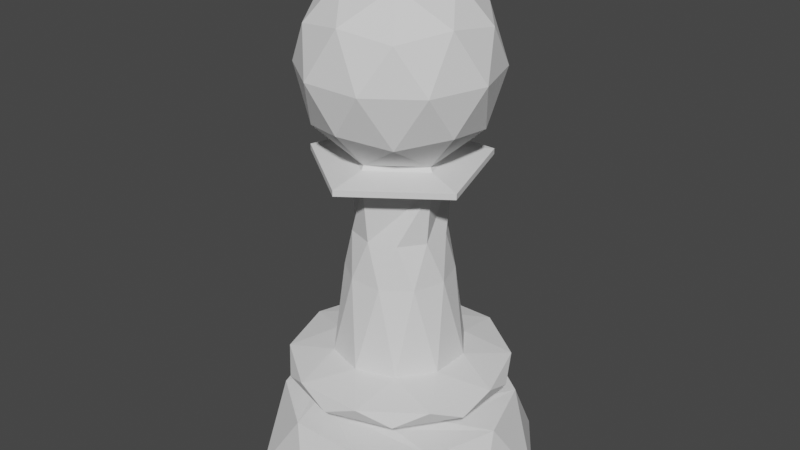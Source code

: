 # Source: Pawn.blend  (saved by Blender 2.83.19; exported with 4.5.12 LTS)
import bpy
from mathutils import Matrix  # noqa: F401  (used for matrix-valued properties, if any)

bpy.ops.wm.read_factory_settings(use_empty=True)
scene = bpy.context.scene
scene.name = 'Scene'

# ---- collections
col_collection = bpy.data.collections.new('Collection'); scene.collection.children.link(col_collection)

# ---- world
world_world = bpy.data.worlds.new('World'); scene.world = world_world
world_world.use_nodes = True; world_world.node_tree.nodes.clear()
_N = world_world.node_tree.nodes; _L = world_world.node_tree.links
n0 = _N.new('ShaderNodeOutputWorld'); n0.name = 'World Output'; n0.location = (300, 300)
n1 = _N.new('ShaderNodeBackground'); n1.name = 'Background'; n1.location = (10, 300)
n1.inputs[0].default_value = (0.05088, 0.05088, 0.05088, 1.0)
_L.new(n1.outputs[0], n0.inputs[0])
n0.is_active_output = True
world_world.color = (0.05088, 0.05088, 0.05088)
world_world.use_sun_shadow = False
world_world.sun_shadow_jitter_overblur = 0.0

# ---- meshes
me_icosphere = bpy.data.meshes.new('Icosphere')
me_icosphere.from_pydata([(0.65, 2.995e-06, 0.0), (0.9511, -0.309, 0.0), (0.9511, 0.309, 0.0), (0.0, -1.0, 0.0), (0.5878, -0.809, 0.0), (-0.9511, -0.309, 0.0), (-0.5878, -0.809, 0.0), (-0.5878, 0.809, 0.0), (-0.9511, 0.309, 0.0), (0.5878, 0.809, 0.0), (0.0, 1.0, 0.0), (-0.2009, 0.6182, 0.0), (0.2009, 0.6182, 0.0), (-0.65, -2.995e-06, 0.0), (-0.5259, 0.3821, 0.0), (-0.2009, -0.6182, 0.0), (-0.5259, -0.3821, 0.0), (0.5259, -0.3821, 0.0), (0.2009, -0.6182, 0.0), (0.5259, 0.3821, 0.0), (0.505, 0.1641, 0.3), (-0.3121, 0.4296, 0.3), (2.175e-07, 0.531, 0.3), (-0.505, -0.1641, 0.3), (-0.505, 0.1641, 0.3), (-2.208e-07, -0.531, 0.3), (-0.3121, -0.4296, 0.3), (0.505, -0.1641, 0.3), (0.3121, -0.4296, 0.3), (0.3121, 0.4296, 0.3), (0.408, 0.1326, 0.4), (-0.2522, 0.3471, 0.4), (1.788e-07, 0.429, 0.4), (-0.408, -0.1326, 0.4), (-0.408, 0.1326, 0.4), (-1.937e-07, -0.429, 0.4), (-0.2522, -0.3471, 0.4), (0.408, -0.1326, 0.4), (0.2522, -0.3471, 0.4), (0.2522, 0.3471, 0.4), (0.1346, 0.04375, 0.4762), (-0.08321, 0.1145, 0.4762), (5.215e-08, 0.1416, 0.4762), (-0.1346, -0.04375, 0.4762), (-0.1346, 0.04375, 0.4762), (-6.706e-08, -0.1416, 0.4762), (-0.08321, -0.1145, 0.4762), (0.1346, -0.04375, 0.4762), (0.08321, -0.1145, 0.4762), (0.08321, 0.1145, 0.4762), (0.8173, 3.725e-06, 0.5031), (0.6612, 0.4804, 0.5031), (0.2526, -0.7773, 0.5031), (0.6612, -0.4804, 0.5031), (-0.6612, -0.4804, 0.5031), (-0.2526, -0.7773, 0.5031), (-0.6612, 0.4804, 0.5031), (-0.8173, -3.755e-06, 0.5031), (0.2526, 0.7773, 0.5031), (-0.2526, 0.7773, 0.5031), (0.5266, -0.1711, 0.537), (0.5266, 0.1711, 0.537), (3.072e-09, -0.5537, 0.537), (0.3254, -0.4479, 0.537), (-0.5266, -0.1711, 0.537), (-0.3254, -0.4479, 0.537), (-0.3254, 0.4479, 0.537), (-0.5266, 0.1711, 0.537), (0.3254, 0.4479, 0.537), (3.072e-09, 0.5537, 0.537), (0.5537, 2.548e-06, 0.6363), (0.4479, 0.3254, 0.6363), (0.1711, -0.5266, 0.6363), (0.4479, -0.3254, 0.6363), (-0.4479, -0.3254, 0.6363), (-0.1711, -0.5266, 0.6363), (-0.4479, 0.3254, 0.6363), (-0.5537, -2.548e-06, 0.6363), (0.1711, 0.5266, 0.6363), (-0.1711, 0.5266, 0.6363), (0.7372, 0.2395, 0.7123), (0.4556, 0.6271, 0.7123), (0.4556, -0.6271, 0.7123), (0.7372, -0.2395, 0.7123), (-0.4556, -0.6271, 0.7123), (-3.725e-07, -0.7751, 0.7123), (-0.7372, 0.2395, 0.7123), (-0.7372, -0.2395, 0.7123), (3.874e-07, 0.7751, 0.7123), (-0.4556, 0.6271, 0.7123), (0.6271, 0.4556, 0.8123), (0.2395, 0.7372, 0.8123), (0.6271, -0.4556, 0.8123), (0.7751, 3.725e-07, 0.8123), (-0.2395, -0.7372, 0.8123), (0.2395, -0.7372, 0.8123), (-0.7751, -3.725e-07, 0.8123), (-0.6271, -0.4556, 0.8123), (-0.2395, 0.7372, 0.8123), (-0.6271, 0.4556, 0.8123), (0.2734, 0.3763, 0.8873), (2.101e-06, 0.4651, 0.8873), (0.4423, -0.1437, 0.8873), (0.4423, 0.1437, 0.8873), (-2.116e-06, -0.4651, 0.8873), (0.2734, -0.3763, 0.8873), (-0.4423, -0.1437, 0.8873), (-0.2734, -0.3763, 0.8873), (-0.2734, 0.3763, 0.8873), (-0.4423, 0.1437, 0.8873), (0.115, 0.3539, 1.487), (-0.115, 0.3539, 1.487), (0.3721, 2.98e-08, 1.487), (0.301, 0.2187, 1.487), (0.115, -0.3539, 1.487), (0.301, -0.2187, 1.487), (-0.301, -0.2187, 1.487), (-0.115, -0.3539, 1.487), (-0.301, 0.2187, 1.487), (-0.3721, -7.451e-09, 1.487), (-1.445e-06, 0.3226, 1.787), (-0.1896, 0.261, 1.787), (0.3069, 0.0997, 1.787), (0.1896, 0.261, 1.787), (0.1896, -0.261, 1.787), (0.3069, -0.0997, 1.787), (-0.1896, -0.261, 1.787), (1.483e-06, -0.3226, 1.787), (-0.3069, 0.0997, 1.787), (-0.3069, -0.0997, 1.787), (-0.2147, 0.2955, 2.185), (0.2147, 0.2955, 2.185), (0.3474, -0.1129, 2.185), (7.451e-08, -0.3652, 2.185), (-0.3474, -0.1129, 2.185), (0.5669, -0.1842, 2.602), (2.936e-06, -0.5961, 2.602), (-0.5669, -0.1842, 2.602), (-0.3503, 0.4822, 2.602), (0.3504, 0.4822, 2.602), (0.3503, -0.4822, 3.198), (-0.3504, -0.4822, 3.198), (-0.5669, 0.1842, 3.198), (-2.936e-06, 0.5961, 3.198), (0.5669, 0.1842, 3.198), (-3.377e-09, 1.887e-09, 3.567), (1.743e-06, -0.3503, 2.333), (0.3332, -0.1083, 2.333), (0.3332, -0.4586, 2.55), (0.5391, 0.1752, 2.55), (0.2059, 0.2834, 2.333), (-0.3332, -0.1083, 2.333), (-0.3332, -0.4586, 2.55), (-0.2059, 0.2834, 2.333), (-0.5391, 0.1752, 2.55), (3.189e-06, 0.5669, 2.55), (0.6664, 3.055e-06, 2.9), (0.5391, 0.3917, 2.9), (0.2059, -0.6338, 2.9), (0.5391, -0.3917, 2.9), (-0.5391, -0.3917, 2.9), (-0.2059, -0.6338, 2.9), (-0.5391, 0.3917, 2.9), (-0.6664, -3.055e-06, 2.9), (0.2059, 0.6338, 2.9), (-0.2059, 0.6338, 2.9), (0.5391, -0.1752, 3.251), (-3.174e-06, -0.5669, 3.251), (-0.5391, -0.1752, 3.251), (-0.3332, 0.4586, 3.251), (0.3332, 0.4586, 3.251), (0.2059, -0.2834, 3.467), (0.3332, 0.1083, 3.467), (-0.2059, -0.2834, 3.467), (-0.3332, 0.1083, 3.467), (-1.736e-06, 0.3503, 3.467), (-0.3732, 0.5136, 2.225), (0.3732, 0.5137, 2.225), (0.6038, -0.1962, 2.225), (4.619e-07, -0.6349, 2.225), (-0.6038, -0.1962, 2.225), (-0.3732, 0.5136, 2.265), (0.3732, 0.5137, 2.265), (0.6038, -0.1962, 2.265), (4.619e-07, -0.6349, 2.265), (-0.6038, -0.1962, 2.265), (-0.2191, 0.3016, 2.305), (0.2191, 0.3016, 2.305), (0.3546, -0.1152, 2.305), (8.427e-08, -0.3728, 2.305), (-0.3546, -0.1152, 2.305)], [], [(5, 16, 15, 6), (1, 0, 19, 2), (6, 15, 18, 3), (10, 11, 14, 7), (4, 17, 0, 1), (8, 13, 16, 5), (7, 14, 13, 8), (3, 18, 17, 4), (2, 19, 12, 9), (9, 12, 11, 10), (18, 28, 27, 17), (14, 24, 23, 13), (19, 29, 22, 12), (11, 21, 24, 14), (0, 20, 29, 19), (17, 27, 20, 0), (15, 25, 28, 18), (12, 22, 21, 11), (16, 26, 25, 15), (13, 23, 26, 16), (22, 32, 31, 21), (21, 31, 34, 24), (24, 34, 33, 23), (25, 35, 38, 28), (23, 33, 36, 26), (20, 30, 39, 29), (27, 37, 30, 20), (29, 39, 32, 22), (28, 38, 37, 27), (26, 36, 35, 25), (31, 41, 44, 34), (34, 44, 43, 33), (35, 45, 48, 38), (33, 43, 46, 36), (30, 40, 49, 39), (37, 47, 40, 30), (39, 49, 42, 32), (38, 48, 47, 37), (36, 46, 45, 35), (32, 42, 41, 31), (41, 42, 49, 40, 47, 48, 45, 46, 43, 44), (8, 57, 56, 7), (3, 52, 55, 6), (6, 55, 54, 5), (1, 50, 53, 4), (5, 54, 57, 8), (4, 53, 52, 3), (7, 56, 59, 10), (10, 59, 58, 9), (9, 58, 51, 2), (2, 51, 50, 1), (50, 60, 63, 53), (56, 66, 69, 59), (53, 63, 62, 52), (59, 69, 68, 58), (54, 64, 67, 57), (51, 61, 60, 50), (57, 67, 66, 56), (52, 62, 65, 55), (58, 68, 61, 51), (55, 65, 64, 54), (66, 76, 79, 69), (63, 73, 72, 62), (69, 79, 78, 68), (64, 74, 77, 67), (61, 71, 70, 60), (67, 77, 76, 66), (62, 72, 75, 65), (68, 78, 71, 61), (65, 75, 74, 64), (60, 70, 73, 63), (79, 89, 88, 78), (74, 84, 87, 77), (71, 81, 80, 70), (77, 87, 86, 76), (72, 82, 85, 75), (78, 88, 81, 71), (75, 85, 84, 74), (70, 80, 83, 73), (76, 86, 89, 79), (73, 83, 82, 72), (84, 94, 97, 87), (81, 91, 90, 80), (87, 97, 96, 86), (82, 92, 95, 85), (88, 98, 91, 81), (85, 95, 94, 84), (80, 90, 93, 83), (86, 96, 99, 89), (83, 93, 92, 82), (89, 99, 98, 88), (91, 101, 100, 90), (97, 107, 106, 96), (92, 102, 105, 95), (98, 108, 101, 91), (95, 105, 104, 94), (90, 100, 103, 93), (96, 106, 109, 99), (93, 103, 102, 92), (99, 109, 108, 98), (94, 104, 107, 97), (107, 117, 116, 106), (102, 112, 115, 105), (108, 118, 111, 101), (105, 115, 114, 104), (100, 110, 113, 103), (106, 116, 119, 109), (103, 113, 112, 102), (109, 119, 118, 108), (104, 114, 117, 107), (101, 111, 110, 100), (112, 122, 125, 115), (118, 128, 121, 111), (115, 125, 124, 114), (110, 120, 123, 113), (116, 126, 129, 119), (113, 123, 122, 112), (119, 129, 128, 118), (114, 124, 127, 117), (111, 121, 120, 110), (117, 127, 126, 116), (134, 130, 121), (135, 147, 149), (135, 149, 156), (136, 148, 158), (137, 152, 160), (138, 154, 162), (139, 155, 164), (135, 156, 159), (136, 158, 161), (137, 160, 163), (138, 162, 165), (139, 164, 157), (140, 166, 171), (141, 167, 173), (142, 168, 174), (143, 169, 175), (144, 170, 172), (172, 175, 145), (172, 170, 175), (170, 143, 175), (175, 174, 145), (175, 169, 174), (169, 142, 174), (174, 173, 145), (174, 168, 173), (168, 141, 173), (173, 171, 145), (173, 167, 171), (167, 140, 171), (171, 172, 145), (171, 166, 172), (166, 144, 172), (157, 170, 144), (157, 164, 170), (164, 143, 170), (165, 169, 143), (165, 162, 169), (162, 142, 169), (163, 168, 142), (163, 160, 168), (160, 141, 168), (161, 167, 141), (161, 158, 167), (158, 140, 167), (159, 166, 140), (159, 156, 166), (156, 144, 166), (164, 165, 143), (164, 155, 165), (155, 138, 165), (162, 163, 142), (162, 154, 163), (154, 137, 163), (160, 161, 141), (160, 152, 161), (152, 136, 161), (158, 159, 140), (158, 148, 159), (148, 135, 159), (156, 157, 144), (156, 149, 157), (149, 139, 157), (150, 155, 139), (150, 153, 155), (153, 138, 155), (153, 154, 138), (153, 151, 154), (151, 137, 154), (151, 152, 137), (151, 146, 152), (146, 136, 152), (149, 150, 139), (149, 147, 150), (146, 148, 136), (146, 147, 148), (147, 135, 148), (128, 134, 121), (128, 129, 134), (134, 129, 133), (126, 133, 129), (126, 127, 133), (132, 133, 127), (124, 132, 127), (125, 132, 124), (132, 125, 131), (122, 131, 125), (123, 131, 122), (130, 131, 123), (120, 130, 123), (120, 121, 130), (132, 178, 179, 133), (130, 176, 177, 131), (133, 179, 180, 134), (134, 180, 176, 130), (131, 177, 178, 132), (177, 182, 183, 178), (178, 183, 184, 179), (180, 185, 181, 176), (179, 184, 185, 180), (176, 181, 182, 177), (185, 190, 186, 181), (184, 189, 190, 185), (183, 188, 189, 184), (182, 187, 188, 183), (181, 186, 187, 182), (151, 190, 189, 146), (151, 153, 186, 190), (147, 188, 187, 150), (146, 189, 188, 147), (150, 187, 186, 153)])
_uv = me_icosphere.uv_layers.new(name='UVMap')
_uv.uv.foreach_set('vector', [0.3963, 0.8908, 0.3367, 0.8732, 0.3178, 0.8184, 0.3648, 0.8251, 0.2701, 0.7132, 0.2387, 0.7239, 0.2062, 0.7067, 0.2356, 0.6911, 0.3648, 0.8251, 0.3178, 0.8184, 0.2945, 0.7779, 0.334, 0.7774, 0.1546, 0.6617, 0.1267, 0.6915, 0.07318, 0.7003, 0.1011, 0.6544, 0.3027, 0.7413, 0.268, 0.7473, 0.2387, 0.7239, 0.2701, 0.7132, 0.4275, 0.9944, 0.3493, 0.9468, 0.3367, 0.8732, 0.3963, 0.8908, 0.1011, 0.6544, 0.07318, 0.7003, 0.01683, 0.7391, 0.0118, 0.657, 0.334, 0.7774, 0.2945, 0.7779, 0.268, 0.7473, 0.3027, 0.7413, 0.2356, 0.6911, 0.2062, 0.7067, 0.1696, 0.6954, 0.1978, 0.6741, 0.1978, 0.6741, 0.1696, 0.6954, 0.1267, 0.6915, 0.1546, 0.6617, 0.2945, 0.7779, 0.2561, 0.7818, 0.2343, 0.758, 0.268, 0.7473, 0.07318, 0.7003, 0.07607, 0.7556, 0.04765, 0.7999, 0.01683, 0.7391, 0.2062, 0.7067, 0.1803, 0.7297, 0.1481, 0.7261, 0.1696, 0.6954, 0.1267, 0.6915, 0.1123, 0.7329, 0.07607, 0.7556, 0.07318, 0.7003, 0.2387, 0.7239, 0.209, 0.7407, 0.1803, 0.7297, 0.2062, 0.7067, 0.268, 0.7473, 0.2343, 0.758, 0.209, 0.7407, 0.2387, 0.7239, 0.3178, 0.8184, 0.2733, 0.8132, 0.2561, 0.7818, 0.2945, 0.7779, 0.1696, 0.6954, 0.1481, 0.7261, 0.1123, 0.7329, 0.1267, 0.6915, 0.3367, 0.8732, 0.2834, 0.8546, 0.2733, 0.8132, 0.3178, 0.8184, 0.3493, 0.9468, 0.2798, 0.9118, 0.2834, 0.8546, 0.3367, 0.8732, 0.1481, 0.7261, 0.149, 0.7415, 0.1191, 0.749, 0.1123, 0.7329, 0.1123, 0.7329, 0.1191, 0.749, 0.09087, 0.7697, 0.07607, 0.7556, 0.07607, 0.7556, 0.09087, 0.7697, 0.07144, 0.8071, 0.04765, 0.7999, 0.2733, 0.8132, 0.2567, 0.8188, 0.2433, 0.7905, 0.2561, 0.7818, 0.2798, 0.9118, 0.2526, 0.9026, 0.2621, 0.8552, 0.2834, 0.8546, 0.209, 0.7407, 0.2025, 0.7532, 0.1771, 0.7437, 0.1803, 0.7297, 0.2343, 0.758, 0.2248, 0.7688, 0.2025, 0.7532, 0.209, 0.7407, 0.1803, 0.7297, 0.1771, 0.7437, 0.149, 0.7415, 0.1481, 0.7261, 0.2561, 0.7818, 0.2433, 0.7905, 0.2248, 0.7688, 0.2343, 0.758, 0.2834, 0.8546, 0.2621, 0.8552, 0.2567, 0.8188, 0.2733, 0.8132, 0.1191, 0.749, 0.1409, 0.7883, 0.1291, 0.7973, 0.09087, 0.7697, 0.09087, 0.7697, 0.1291, 0.7973, 0.1233, 0.8115, 0.07144, 0.8071, 0.2567, 0.8188, 0.2075, 0.8319, 0.2027, 0.8165, 0.2433, 0.7905, 0.2526, 0.9026, 0.2004, 0.8649, 0.2072, 0.8486, 0.2621, 0.8552, 0.2025, 0.7532, 0.1828, 0.7934, 0.1695, 0.7871, 0.1771, 0.7437, 0.2248, 0.7688, 0.1941, 0.8034, 0.1828, 0.7934, 0.2025, 0.7532, 0.1771, 0.7437, 0.1695, 0.7871, 0.1551, 0.7851, 0.149, 0.7415, 0.2433, 0.7905, 0.2027, 0.8165, 0.1941, 0.8034, 0.2248, 0.7688, 0.2621, 0.8552, 0.2072, 0.8486, 0.2075, 0.8319, 0.2567, 0.8188, 0.149, 0.7415, 0.1551, 0.7851, 0.1409, 0.7883, 0.1191, 0.749, 0.6718, 0.5236, 0.7057, 0.5703, 0.7057, 0.6281, 0.6718, 0.6748, 0.6168, 0.6926, 0.5619, 0.6748, 0.528, 0.6281, 0.528, 0.5703, 0.5619, 0.5236, 0.6168, 0.5058, 0.0118, 0.657, 0.0124, 0.5424, 0.08184, 0.5855, 0.1011, 0.6544, 0.334, 0.7774, 0.3531, 0.7245, 0.3943, 0.7647, 0.3648, 0.8251, 0.3648, 0.8251, 0.3943, 0.7647, 0.4403, 0.8173, 0.3963, 0.8908, 0.2701, 0.7132, 0.2753, 0.6663, 0.3141, 0.6926, 0.3027, 0.7413, 0.3963, 0.8908, 0.4403, 0.8173, 0.502, 0.8873, 0.4275, 0.9944, 0.3027, 0.7413, 0.3141, 0.6926, 0.3531, 0.7245, 0.334, 0.7774, 0.1011, 0.6544, 0.08184, 0.5855, 0.1419, 0.6066, 0.1546, 0.6617, 0.1546, 0.6617, 0.1419, 0.6066, 0.1915, 0.6247, 0.1978, 0.6741, 0.1978, 0.6741, 0.1915, 0.6247, 0.2351, 0.6441, 0.2356, 0.6911, 0.2356, 0.6911, 0.2351, 0.6441, 0.2753, 0.6663, 0.2701, 0.7132, 0.2753, 0.6663, 0.3112, 0.6545, 0.3532, 0.683, 0.3141, 0.6926, 0.08184, 0.5855, 0.1278, 0.5617, 0.1794, 0.5853, 0.1419, 0.6066, 0.3141, 0.6926, 0.3532, 0.683, 0.3979, 0.717, 0.3531, 0.7245, 0.1419, 0.6066, 0.1794, 0.5853, 0.2262, 0.607, 0.1915, 0.6247, 0.4403, 0.8173, 0.5047, 0.8129, 0.5622, 0.8586, 0.502, 0.8873, 0.2351, 0.6441, 0.2695, 0.6296, 0.3112, 0.6545, 0.2753, 0.6663, 0.0124, 0.5424, 0.07423, 0.5335, 0.1278, 0.5617, 0.08184, 0.5855, 0.3531, 0.7245, 0.3979, 0.717, 0.4481, 0.7594, 0.3943, 0.7647, 0.1915, 0.6247, 0.2262, 0.607, 0.2695, 0.6296, 0.2351, 0.6441, 0.3943, 0.7647, 0.4481, 0.7594, 0.5047, 0.8129, 0.4403, 0.8173, 0.1278, 0.5617, 0.1089, 0.5326, 0.161, 0.5597, 0.1794, 0.5853, 0.3532, 0.683, 0.3399, 0.6564, 0.3843, 0.6866, 0.3979, 0.717, 0.1794, 0.5853, 0.161, 0.5597, 0.2095, 0.5832, 0.2262, 0.607, 0.5047, 0.8129, 0.4906, 0.7683, 0.5478, 0.821, 0.5622, 0.8586, 0.2695, 0.6296, 0.2545, 0.606, 0.2974, 0.63, 0.3112, 0.6545, 0.07423, 0.5335, 0.05711, 0.5041, 0.1089, 0.5326, 0.1278, 0.5617, 0.3979, 0.717, 0.3843, 0.6866, 0.4336, 0.7225, 0.4481, 0.7594, 0.2262, 0.607, 0.2095, 0.5832, 0.2545, 0.606, 0.2695, 0.6296, 0.4481, 0.7594, 0.4336, 0.7225, 0.4906, 0.7683, 0.5047, 0.8129, 0.3112, 0.6545, 0.2974, 0.63, 0.3399, 0.6564, 0.3532, 0.683, 0.161, 0.5597, 0.1508, 0.5185, 0.1996, 0.5452, 0.2095, 0.5832, 0.4906, 0.7683, 0.4832, 0.709, 0.5605, 0.7589, 0.5478, 0.821, 0.2545, 0.606, 0.2456, 0.5698, 0.2896, 0.5939, 0.2974, 0.63, 0.05711, 0.5041, 0.03737, 0.453, 0.09923, 0.4889, 0.1089, 0.5326, 0.3843, 0.6866, 0.3774, 0.6459, 0.4259, 0.6754, 0.4336, 0.7225, 0.2095, 0.5832, 0.1996, 0.5452, 0.2456, 0.5698, 0.2545, 0.606, 0.4336, 0.7225, 0.4259, 0.6754, 0.4832, 0.709, 0.4906, 0.7683, 0.2974, 0.63, 0.2896, 0.5939, 0.3329, 0.619, 0.3399, 0.6564, 0.1089, 0.5326, 0.09923, 0.4889, 0.1508, 0.5185, 0.161, 0.5597, 0.3399, 0.6564, 0.3329, 0.619, 0.3774, 0.6459, 0.3843, 0.6866, 0.4832, 0.709, 0.4606, 0.6776, 0.5308, 0.7131, 0.5605, 0.7589, 0.2456, 0.5698, 0.2289, 0.5465, 0.2737, 0.5711, 0.2896, 0.5939, 0.03737, 0.453, 0.0132, 0.4095, 0.07979, 0.4592, 0.09923, 0.4889, 0.3774, 0.6459, 0.3614, 0.6213, 0.4079, 0.6484, 0.4259, 0.6754, 0.1996, 0.5452, 0.1821, 0.5204, 0.2289, 0.5465, 0.2456, 0.5698, 0.4259, 0.6754, 0.4079, 0.6484, 0.4606, 0.6776, 0.4832, 0.709, 0.2896, 0.5939, 0.2737, 0.5711, 0.3173, 0.5957, 0.3329, 0.619, 0.09923, 0.4889, 0.07979, 0.4592, 0.1328, 0.4917, 0.1508, 0.5185, 0.3329, 0.619, 0.3173, 0.5957, 0.3614, 0.6213, 0.3774, 0.6459, 0.1508, 0.5185, 0.1328, 0.4917, 0.1821, 0.5204, 0.1996, 0.5452, 0.2289, 0.5465, 0.2287, 0.4934, 0.2733, 0.5197, 0.2737, 0.5711, 0.0132, 0.4095, 0.05335, 0.3467, 0.0896, 0.3945, 0.07979, 0.4592, 0.3614, 0.6213, 0.3614, 0.5695, 0.4071, 0.5941, 0.4079, 0.6484, 0.1821, 0.5204, 0.183, 0.4648, 0.2287, 0.4934, 0.2289, 0.5465, 0.4079, 0.6484, 0.4071, 0.5941, 0.4561, 0.6183, 0.4606, 0.6776, 0.2737, 0.5711, 0.2733, 0.5197, 0.3172, 0.5448, 0.3173, 0.5957, 0.07979, 0.4592, 0.0896, 0.3945, 0.1362, 0.4328, 0.1328, 0.4917, 0.3173, 0.5957, 0.3172, 0.5448, 0.3614, 0.5695, 0.3614, 0.6213, 0.1328, 0.4917, 0.1362, 0.4328, 0.183, 0.4648, 0.1821, 0.5204, 0.4606, 0.6776, 0.4561, 0.6183, 0.5096, 0.6407, 0.5308, 0.7131, 0.05335, 0.3467, 0.1356, 0.2535, 0.1658, 0.2874, 0.0896, 0.3945, 0.3614, 0.5695, 0.397, 0.4518, 0.438, 0.4742, 0.4071, 0.5941, 0.183, 0.4648, 0.2368, 0.3489, 0.2756, 0.3768, 0.2287, 0.4934, 0.4071, 0.5941, 0.438, 0.4742, 0.4795, 0.4948, 0.4561, 0.6183, 0.2733, 0.5197, 0.3157, 0.4031, 0.3561, 0.428, 0.3172, 0.5448, 0.0896, 0.3945, 0.1658, 0.2874, 0.1997, 0.319, 0.1362, 0.4328, 0.3172, 0.5448, 0.3561, 0.428, 0.397, 0.4518, 0.3614, 0.5695, 0.1362, 0.4328, 0.1997, 0.319, 0.2368, 0.3489, 0.183, 0.4648, 0.4561, 0.6183, 0.4795, 0.4948, 0.5219, 0.5121, 0.5096, 0.6407, 0.2287, 0.4934, 0.2756, 0.3768, 0.3157, 0.4031, 0.2733, 0.5197, 0.397, 0.4518, 0.4104, 0.3827, 0.4493, 0.4053, 0.438, 0.4742, 0.2368, 0.3489, 0.2586, 0.2826, 0.2945, 0.3086, 0.2756, 0.3768, 0.438, 0.4742, 0.4493, 0.4053, 0.4878, 0.4281, 0.4795, 0.4948, 0.3157, 0.4031, 0.3324, 0.3343, 0.3713, 0.3586, 0.3561, 0.428, 0.1658, 0.2874, 0.1936, 0.2281, 0.2246, 0.2552, 0.1997, 0.319, 0.3561, 0.428, 0.3713, 0.3586, 0.4104, 0.3827, 0.397, 0.4518, 0.1997, 0.319, 0.2246, 0.2552, 0.2586, 0.2826, 0.2368, 0.3489, 0.4795, 0.4948, 0.4878, 0.4281, 0.5244, 0.4482, 0.5219, 0.5121, 0.2756, 0.3768, 0.2945, 0.3086, 0.3324, 0.3343, 0.3157, 0.4031, 0.1356, 0.2535, 0.1657, 0.2013, 0.1936, 0.2281, 0.1658, 0.2874, 0.2708, 0.1844, 0.3392, 0.231, 0.2945, 0.3086, 0.9249, 0.5991, 0.9965, 0.6722, 0.8924, 0.6857, 0.9249, 0.5991, 0.8924, 0.6857, 0.8229, 0.6071, 0.8648, 0.3107, 0.8746, 0.3843, 0.8079, 0.341, 0.8728, 0.1668, 0.8798, 0.2421, 0.8123, 0.2051, 0.8473, 0.9054, 0.8806, 0.9919, 0.7702, 0.9568, 0.8594, 0.7564, 0.8613, 0.8293, 0.7968, 0.7848, 0.8628, 0.4799, 0.7561, 0.517, 0.793, 0.4166, 0.8648, 0.3107, 0.8079, 0.341, 0.8134, 0.2741, 0.8728, 0.1668, 0.8123, 0.2051, 0.805, 0.1224, 0.8473, 0.9054, 0.7702, 0.9568, 0.7866, 0.8604, 0.8594, 0.7564, 0.7968, 0.7848, 0.8055, 0.7061, 0.7494, 0.3621, 0.7049, 0.4197, 0.6863, 0.3344, 0.7634, 0.2431, 0.7534, 0.3013, 0.6979, 0.2526, 0.7127, 0.09057, 0.7382, 0.1807, 0.6324, 0.1701, 0.7373, 0.8132, 0.7052, 0.8781, 0.6659, 0.7995, 0.7327, 0.6556, 0.7304, 0.7434, 0.6405, 0.7004, 0.6405, 0.7004, 0.6659, 0.7995, 0.5776, 0.7812, 0.6405, 0.7004, 0.7304, 0.7434, 0.6659, 0.7995, 0.7304, 0.7434, 0.7373, 0.8132, 0.6659, 0.7995, 0.6659, 0.7995, 0.6033, 0.8803, 0.5776, 0.7812, 0.6659, 0.7995, 0.7052, 0.8781, 0.6033, 0.8803, 0.7052, 0.8781, 0.6678, 0.9598, 0.6033, 0.8803, 0.6324, 0.1701, 0.6979, 0.2526, 0.6095, 0.2809, 0.6324, 0.1701, 0.7382, 0.1807, 0.6979, 0.2526, 0.7382, 0.1807, 0.7634, 0.2431, 0.6979, 0.2526, 0.6979, 0.2526, 0.6863, 0.3344, 0.6095, 0.2809, 0.6979, 0.2526, 0.7534, 0.3013, 0.6863, 0.3344, 0.7534, 0.3013, 0.7494, 0.3621, 0.6863, 0.3344, 0.6863, 0.3344, 0.5981, 0.3934, 0.6095, 0.2809, 0.6863, 0.3344, 0.7049, 0.4197, 0.5981, 0.3934, 0.7049, 0.4197, 0.6452, 0.496, 0.5981, 0.3934, 0.8055, 0.7061, 0.7304, 0.7434, 0.7327, 0.6556, 0.8055, 0.7061, 0.7968, 0.7848, 0.7304, 0.7434, 0.7968, 0.7848, 0.7373, 0.8132, 0.7304, 0.7434, 0.7866, 0.8604, 0.7052, 0.8781, 0.7373, 0.8132, 0.7866, 0.8604, 0.7702, 0.9568, 0.7052, 0.8781, 0.7702, 0.9568, 0.6678, 0.9598, 0.7052, 0.8781, 0.805, 0.1224, 0.7382, 0.1807, 0.7127, 0.09057, 0.805, 0.1224, 0.8123, 0.2051, 0.7382, 0.1807, 0.8123, 0.2051, 0.7634, 0.2431, 0.7382, 0.1807, 0.8134, 0.2741, 0.7534, 0.3013, 0.7634, 0.2431, 0.8134, 0.2741, 0.8079, 0.341, 0.7534, 0.3013, 0.8079, 0.341, 0.7494, 0.3621, 0.7534, 0.3013, 0.793, 0.4166, 0.7049, 0.4197, 0.7494, 0.3621, 0.793, 0.4166, 0.7561, 0.517, 0.7049, 0.4197, 0.7561, 0.517, 0.6452, 0.496, 0.7049, 0.4197, 0.7968, 0.7848, 0.7866, 0.8604, 0.7373, 0.8132, 0.7968, 0.7848, 0.8613, 0.8293, 0.7866, 0.8604, 0.8613, 0.8293, 0.8473, 0.9054, 0.7866, 0.8604, 0.7939, 0.01222, 0.805, 0.1224, 0.7127, 0.09057, 0.7939, 0.01222, 0.905, 0.07475, 0.805, 0.1224, 0.905, 0.07475, 0.8728, 0.1668, 0.805, 0.1224, 0.8123, 0.2051, 0.8134, 0.2741, 0.7634, 0.2431, 0.8123, 0.2051, 0.8798, 0.2421, 0.8134, 0.2741, 0.8798, 0.2421, 0.8648, 0.3107, 0.8134, 0.2741, 0.8079, 0.341, 0.793, 0.4166, 0.7494, 0.3621, 0.8079, 0.341, 0.8746, 0.3843, 0.793, 0.4166, 0.8746, 0.3843, 0.8628, 0.4799, 0.793, 0.4166, 0.8229, 0.6071, 0.8055, 0.7061, 0.7327, 0.6556, 0.8229, 0.6071, 0.8924, 0.6857, 0.8055, 0.7061, 0.8924, 0.6857, 0.8594, 0.7564, 0.8055, 0.7061, 0.9457, 0.7762, 0.8613, 0.8293, 0.8594, 0.7564, 0.9457, 0.7762, 0.939, 0.8918, 0.8613, 0.8293, 0.939, 0.8918, 0.8473, 0.9054, 0.8613, 0.8293, 0.939, 0.8918, 0.8806, 0.9919, 0.8473, 0.9054, 0.939, 0.8918, 0.9965, 0.9924, 0.8806, 0.9919, 0.9686, 0.1857, 0.8728, 0.1668, 0.905, 0.07475, 0.9686, 0.1857, 0.8798, 0.2421, 0.8728, 0.1668, 0.9686, 0.1857, 0.9577, 0.313, 0.8798, 0.2421, 0.9577, 0.313, 0.8648, 0.3107, 0.8798, 0.2421, 0.8924, 0.6857, 0.9457, 0.7762, 0.8594, 0.7564, 0.8924, 0.6857, 0.9965, 0.6722, 0.9457, 0.7762, 0.9577, 0.313, 0.8746, 0.3843, 0.8648, 0.3107, 0.9577, 0.313, 0.9686, 0.4403, 0.8746, 0.3843, 0.9686, 0.4403, 0.8628, 0.4799, 0.8746, 0.3843, 0.2586, 0.2826, 0.2708, 0.1844, 0.2945, 0.3086, 0.2586, 0.2826, 0.2246, 0.2552, 0.2708, 0.1844, 0.2708, 0.1844, 0.2246, 0.2552, 0.2117, 0.1326, 0.1936, 0.2281, 0.2117, 0.1326, 0.2246, 0.2552, 0.1936, 0.2281, 0.1657, 0.2013, 0.2117, 0.1326, 0.1358, 0.09803, 0.2117, 0.1326, 0.1657, 0.2013, 0.4878, 0.4281, 0.4979, 0.3294, 0.5244, 0.4482, 0.4493, 0.4053, 0.4979, 0.3294, 0.4878, 0.4281, 0.4979, 0.3294, 0.4493, 0.4053, 0.4162, 0.2781, 0.4104, 0.3827, 0.4162, 0.2781, 0.4493, 0.4053, 0.3713, 0.3586, 0.4162, 0.2781, 0.4104, 0.3827, 0.3392, 0.231, 0.4162, 0.2781, 0.3713, 0.3586, 0.3324, 0.3343, 0.3392, 0.231, 0.3713, 0.3586, 0.3324, 0.3343, 0.2945, 0.3086, 0.3392, 0.231, 0.1358, 0.09803, 0.1356, 0.03352, 0.2285, 0.1072, 0.2117, 0.1326, 0.3392, 0.231, 0.3546, 0.1921, 0.4334, 0.2337, 0.4162, 0.2781, 0.2117, 0.1326, 0.2285, 0.1072, 0.2873, 0.1507, 0.2708, 0.1844, 0.2708, 0.1844, 0.2873, 0.1507, 0.3546, 0.1921, 0.3392, 0.231, 0.4162, 0.2781, 0.4334, 0.2337, 0.5586, 0.2887, 0.4979, 0.3294, 0.4334, 0.2337, 0.4361, 0.2281, 0.5622, 0.2799, 0.5586, 0.2887, 0.1356, 0.03352, 0.1408, 0.02709, 0.2317, 0.1032, 0.2285, 0.1072, 0.2873, 0.1507, 0.2902, 0.1465, 0.3574, 0.1874, 0.3546, 0.1921, 0.2285, 0.1072, 0.2317, 0.1032, 0.2902, 0.1465, 0.2873, 0.1507, 0.3546, 0.1921, 0.3574, 0.1874, 0.4361, 0.2281, 0.4334, 0.2337, 0.2902, 0.1465, 0.3056, 0.1224, 0.3777, 0.1503, 0.3574, 0.1874, 0.2317, 0.1032, 0.2523, 0.07388, 0.3056, 0.1224, 0.2902, 0.1465, 0.1408, 0.02709, 0.2007, 0.01074, 0.2523, 0.07388, 0.2317, 0.1032, 0.4361, 0.2281, 0.4477, 0.1942, 0.5409, 0.2204, 0.5622, 0.2799, 0.3574, 0.1874, 0.3777, 0.1503, 0.4477, 0.1942, 0.4361, 0.2281, 0.3085, 0.1174, 0.3056, 0.1224, 0.2523, 0.07388, 0.2565, 0.06991, 0.3085, 0.1174, 0.3803, 0.1448, 0.3777, 0.1503, 0.3056, 0.1224, 0.5401, 0.2129, 0.5409, 0.2204, 0.4477, 0.1942, 0.4504, 0.1878, 0.2565, 0.06991, 0.2523, 0.07388, 0.2007, 0.01074, 0.2072, 0.008698, 0.4504, 0.1878, 0.4477, 0.1942, 0.3777, 0.1503, 0.3803, 0.1448])
me_icosphere.use_remesh_fix_poles = True
me_icosphere.use_remesh_preserve_attributes = False
me_icosphere.use_mirror_vertex_groups = False
me_icosphere.update()

# ---- objects
ob_icosphere = bpy.data.objects.new('Icosphere', me_icosphere)

# ---- transforms, parenting, visibility, modifiers, constraints
ob_icosphere.location = (0.0, 0.0, 0.0)
ob_icosphere.scale = (0.42, 0.42, 0.42)
ob_icosphere.color = (0.2432, 0.2806, 1.0, 1.0)
ob_icosphere.display_type = 'SOLID'
ob_icosphere.lineart.crease_threshold = 0.0

# ---- collection membership
col_collection.objects.link(ob_icosphere)

# ---- scene / render settings (as saved in the file)
scene.frame_start = 1; scene.frame_end = 250; scene.frame_set(0)
scene.render.engine = 'BLENDER_EEVEE_NEXT'
scene.cycles.use_denoising = False
scene.cycles.samples = 128
scene.cycles.sampling_pattern = 'TABULATED_SOBOL'
scene.cycles.use_adaptive_sampling = False
scene.cycles.use_light_tree = False
scene.view_settings.view_transform = 'Filmic'
bpy.context.view_layer.update()

# ---- added for rendering (the .blend has no active camera and no usable light): camera, sun
cam_auto = bpy.data.cameras.new('AutoCamera')
cam_auto.lens = 50.0
cam_auto.sensor_width = 36.0
cam_auto.clip_end = 1000.0
ob_auto_camera = bpy.data.objects.new('AutoCamera', cam_auto)
scene.collection.objects.link(ob_auto_camera)
ob_auto_camera.location = (1.75252, -2.10302, 2.15101)
ob_auto_camera.rotation_euler = (1.09748, -7.21219e-08, 0.694738)
scene.camera = ob_auto_camera
light_auto_sun = bpy.data.lights.new('AutoSun', 'SUN')
light_auto_sun.energy = 3.0
light_auto_sun.angle = 0.0523599
ob_auto_sun = bpy.data.objects.new('AutoSun', light_auto_sun)
scene.collection.objects.link(ob_auto_sun)
ob_auto_sun.rotation_euler = (0.872665, 0.174533, 0.523599)
bpy.context.view_layer.update()
